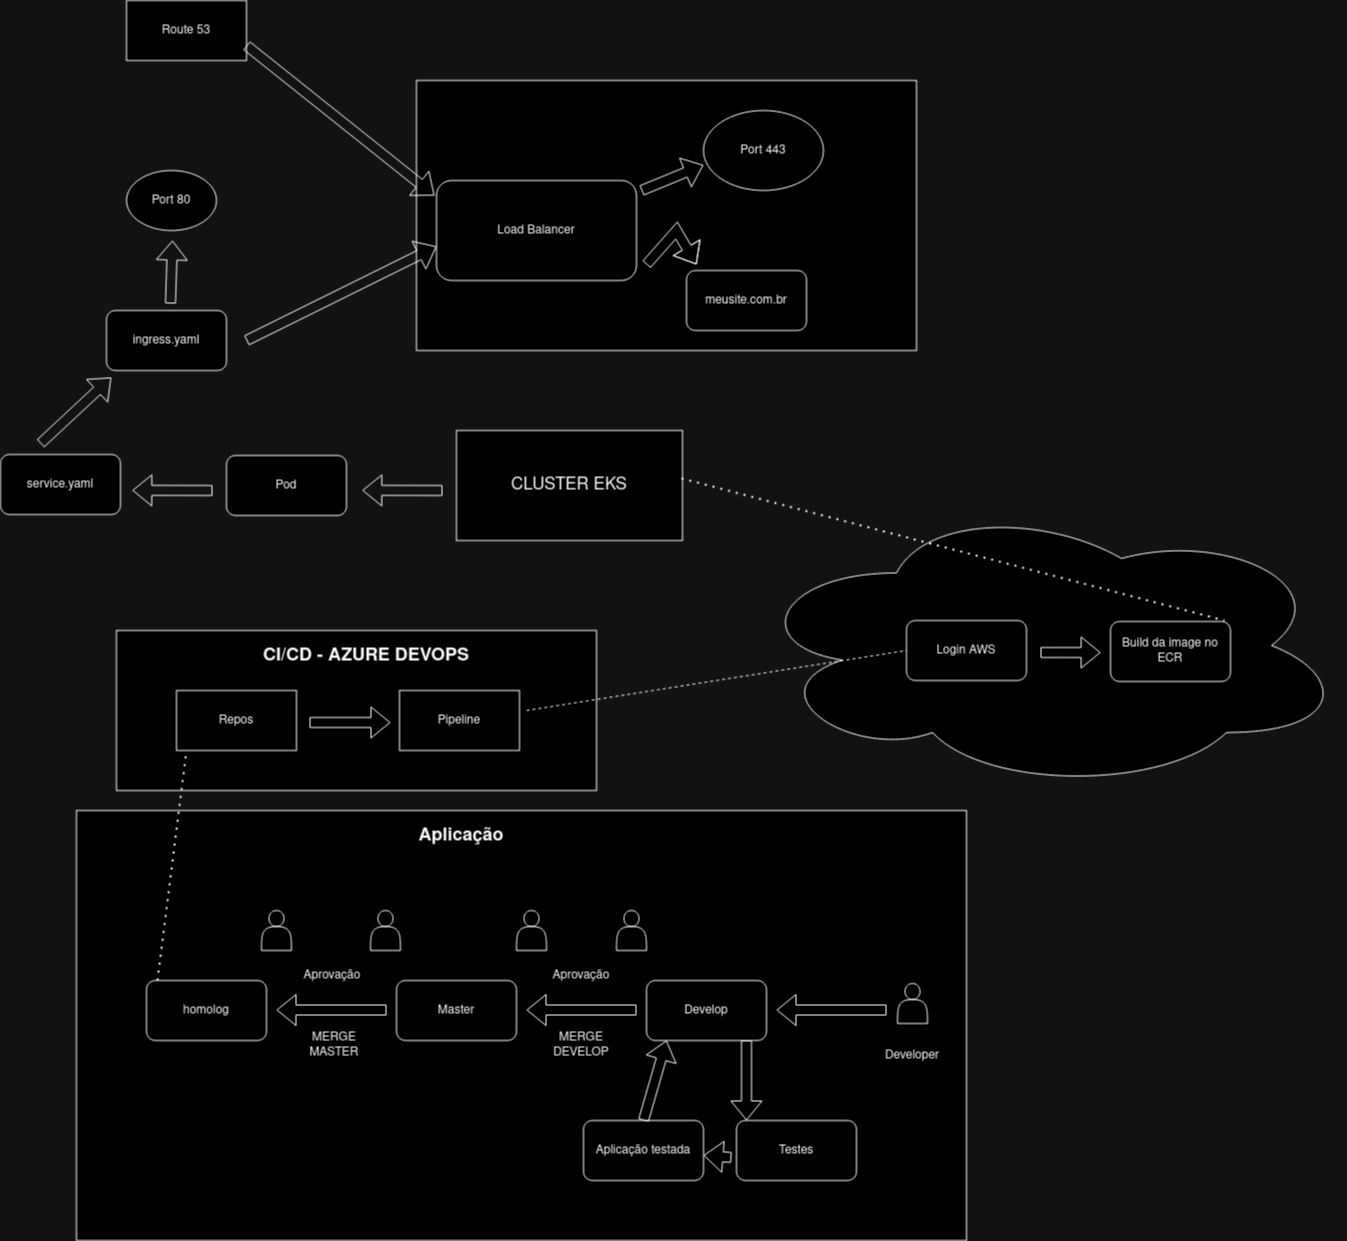

The diagram above was exported from draw.io. Its source (the exported page's mxGraphModel, read from the mxfile embedded in the PNG):
<mxGraphModel dx="1120" dy="1615" grid="1" gridSize="10" guides="1" tooltips="1" connect="1" arrows="1" fold="1" page="1" pageScale="1" pageWidth="827" pageHeight="1169" math="0" shadow="0">
  <root>
    <mxCell id="0" />
    <mxCell id="1" parent="0" />
    <mxCell id="BTPipC6VHDZRXBV-mzMm-51" value="" style="rounded=0;whiteSpace=wrap;html=1;" parent="1" vertex="1">
      <mxGeometry x="420" y="-420" width="500" height="270" as="geometry" />
    </mxCell>
    <mxCell id="BTPipC6VHDZRXBV-mzMm-42" value="" style="ellipse;shape=cloud;whiteSpace=wrap;html=1;" parent="1" vertex="1">
      <mxGeometry x="750" width="600" height="290" as="geometry" />
    </mxCell>
    <mxCell id="BTPipC6VHDZRXBV-mzMm-30" value="" style="rounded=0;whiteSpace=wrap;html=1;" parent="1" vertex="1">
      <mxGeometry x="120" y="130" width="480" height="160" as="geometry" />
    </mxCell>
    <mxCell id="BTPipC6VHDZRXBV-mzMm-23" value="" style="rounded=0;whiteSpace=wrap;html=1;" parent="1" vertex="1">
      <mxGeometry x="80" y="310" width="890" height="430" as="geometry" />
    </mxCell>
    <mxCell id="BTPipC6VHDZRXBV-mzMm-1" value="CLUSTER EKS" style="rounded=0;whiteSpace=wrap;html=1;fontSize=17;" parent="1" vertex="1">
      <mxGeometry x="460" y="-70" width="226" height="110" as="geometry" />
    </mxCell>
    <mxCell id="BTPipC6VHDZRXBV-mzMm-2" value="Develop" style="rounded=1;whiteSpace=wrap;html=1;" parent="1" vertex="1">
      <mxGeometry x="650" y="480" width="120" height="60" as="geometry" />
    </mxCell>
    <mxCell id="BTPipC6VHDZRXBV-mzMm-3" value="" style="shape=flexArrow;endArrow=classic;html=1;rounded=0;" parent="1" edge="1">
      <mxGeometry width="50" height="50" relative="1" as="geometry">
        <mxPoint x="640" y="509.5" as="sourcePoint" />
        <mxPoint x="530" y="509.5" as="targetPoint" />
      </mxGeometry>
    </mxCell>
    <mxCell id="BTPipC6VHDZRXBV-mzMm-4" value="Master" style="rounded=1;whiteSpace=wrap;html=1;" parent="1" vertex="1">
      <mxGeometry x="400" y="480" width="120" height="60" as="geometry" />
    </mxCell>
    <mxCell id="BTPipC6VHDZRXBV-mzMm-5" value="Aprovação" style="text;html=1;strokeColor=none;fillColor=none;align=center;verticalAlign=middle;whiteSpace=wrap;rounded=0;" parent="1" vertex="1">
      <mxGeometry x="520" y="460" width="130" height="30" as="geometry" />
    </mxCell>
    <mxCell id="BTPipC6VHDZRXBV-mzMm-6" value="" style="shape=actor;whiteSpace=wrap;html=1;" parent="1" vertex="1">
      <mxGeometry x="520" y="410" width="30" height="40" as="geometry" />
    </mxCell>
    <mxCell id="BTPipC6VHDZRXBV-mzMm-9" value="" style="shape=actor;whiteSpace=wrap;html=1;" parent="1" vertex="1">
      <mxGeometry x="620" y="410" width="30" height="40" as="geometry" />
    </mxCell>
    <mxCell id="BTPipC6VHDZRXBV-mzMm-10" value="" style="shape=flexArrow;endArrow=classic;html=1;rounded=0;" parent="1" edge="1">
      <mxGeometry width="50" height="50" relative="1" as="geometry">
        <mxPoint x="390" y="509.5" as="sourcePoint" />
        <mxPoint x="280" y="509.5" as="targetPoint" />
        <Array as="points" />
      </mxGeometry>
    </mxCell>
    <mxCell id="BTPipC6VHDZRXBV-mzMm-11" value="homolog" style="rounded=1;whiteSpace=wrap;html=1;" parent="1" vertex="1">
      <mxGeometry x="150" y="480" width="120" height="60" as="geometry" />
    </mxCell>
    <mxCell id="BTPipC6VHDZRXBV-mzMm-15" value="MERGE DEVELOP" style="text;html=1;strokeColor=none;fillColor=none;align=center;verticalAlign=middle;whiteSpace=wrap;rounded=0;" parent="1" vertex="1">
      <mxGeometry x="555" y="530" width="60" height="30" as="geometry" />
    </mxCell>
    <mxCell id="BTPipC6VHDZRXBV-mzMm-16" value="MERGE MASTER" style="text;html=1;strokeColor=none;fillColor=none;align=center;verticalAlign=middle;whiteSpace=wrap;rounded=0;" parent="1" vertex="1">
      <mxGeometry x="308" y="530" width="60" height="30" as="geometry" />
    </mxCell>
    <mxCell id="BTPipC6VHDZRXBV-mzMm-17" value="Aprovação" style="text;html=1;strokeColor=none;fillColor=none;align=center;verticalAlign=middle;whiteSpace=wrap;rounded=0;" parent="1" vertex="1">
      <mxGeometry x="271" y="460" width="130" height="30" as="geometry" />
    </mxCell>
    <mxCell id="BTPipC6VHDZRXBV-mzMm-18" value="" style="shape=actor;whiteSpace=wrap;html=1;" parent="1" vertex="1">
      <mxGeometry x="265" y="410" width="30" height="40" as="geometry" />
    </mxCell>
    <mxCell id="BTPipC6VHDZRXBV-mzMm-19" value="" style="shape=actor;whiteSpace=wrap;html=1;" parent="1" vertex="1">
      <mxGeometry x="374" y="410" width="30" height="40" as="geometry" />
    </mxCell>
    <mxCell id="BTPipC6VHDZRXBV-mzMm-24" value="&lt;font style=&quot;font-size: 18px;&quot;&gt;&lt;b&gt;Aplicação&lt;/b&gt;&lt;/font&gt;" style="text;html=1;strokeColor=none;fillColor=none;align=center;verticalAlign=middle;whiteSpace=wrap;rounded=0;" parent="1" vertex="1">
      <mxGeometry x="435" y="320" width="60" height="30" as="geometry" />
    </mxCell>
    <mxCell id="BTPipC6VHDZRXBV-mzMm-25" value="" style="endArrow=none;dashed=1;html=1;dashPattern=1 3;strokeWidth=2;rounded=0;" parent="1" edge="1">
      <mxGeometry width="50" height="50" relative="1" as="geometry">
        <mxPoint x="161" y="480" as="sourcePoint" />
        <mxPoint x="190" y="250" as="targetPoint" />
      </mxGeometry>
    </mxCell>
    <mxCell id="BTPipC6VHDZRXBV-mzMm-26" value="Repos" style="rounded=0;whiteSpace=wrap;html=1;" parent="1" vertex="1">
      <mxGeometry x="180" y="190" width="120" height="60" as="geometry" />
    </mxCell>
    <mxCell id="BTPipC6VHDZRXBV-mzMm-27" value="" style="shape=flexArrow;endArrow=classic;html=1;rounded=0;" parent="1" edge="1">
      <mxGeometry width="50" height="50" relative="1" as="geometry">
        <mxPoint x="313" y="222" as="sourcePoint" />
        <mxPoint x="394" y="222" as="targetPoint" />
      </mxGeometry>
    </mxCell>
    <mxCell id="BTPipC6VHDZRXBV-mzMm-28" value="Pipeline" style="rounded=0;whiteSpace=wrap;html=1;" parent="1" vertex="1">
      <mxGeometry x="403" y="190" width="120" height="60" as="geometry" />
    </mxCell>
    <mxCell id="BTPipC6VHDZRXBV-mzMm-31" value="&lt;font style=&quot;font-size: 18px;&quot;&gt;&lt;b&gt;CI/CD - AZURE DEVOPS&lt;br&gt;&lt;/b&gt;&lt;/font&gt;" style="text;html=1;strokeColor=none;fillColor=none;align=center;verticalAlign=middle;whiteSpace=wrap;rounded=0;" parent="1" vertex="1">
      <mxGeometry x="260" y="140" width="220" height="30" as="geometry" />
    </mxCell>
    <mxCell id="BTPipC6VHDZRXBV-mzMm-32" value="" style="endArrow=none;dashed=1;html=1;rounded=0;entryX=0;entryY=0.5;entryDx=0;entryDy=0;" parent="1" target="BTPipC6VHDZRXBV-mzMm-34" edge="1">
      <mxGeometry width="50" height="50" relative="1" as="geometry">
        <mxPoint x="530" y="210" as="sourcePoint" />
        <mxPoint x="860" y="150" as="targetPoint" />
      </mxGeometry>
    </mxCell>
    <mxCell id="BTPipC6VHDZRXBV-mzMm-34" value="Login AWS" style="rounded=1;whiteSpace=wrap;html=1;" parent="1" vertex="1">
      <mxGeometry x="910" y="120" width="120" height="60" as="geometry" />
    </mxCell>
    <mxCell id="BTPipC6VHDZRXBV-mzMm-35" value="" style="shape=flexArrow;endArrow=classic;html=1;rounded=0;entryX=0.792;entryY=0.469;entryDx=0;entryDy=0;entryPerimeter=0;" parent="1" edge="1">
      <mxGeometry width="50" height="50" relative="1" as="geometry">
        <mxPoint x="1044" y="152" as="sourcePoint" />
        <mxPoint x="1104.1599999999999" y="152.03999999999996" as="targetPoint" />
      </mxGeometry>
    </mxCell>
    <mxCell id="BTPipC6VHDZRXBV-mzMm-36" value="Build da image no ECR" style="rounded=1;whiteSpace=wrap;html=1;" parent="1" vertex="1">
      <mxGeometry x="1114" y="121" width="120" height="60" as="geometry" />
    </mxCell>
    <mxCell id="BTPipC6VHDZRXBV-mzMm-38" value="" style="endArrow=none;dashed=1;html=1;dashPattern=1 3;strokeWidth=2;rounded=0;entryX=0.95;entryY=-0.017;entryDx=0;entryDy=0;entryPerimeter=0;exitX=0.996;exitY=0.436;exitDx=0;exitDy=0;exitPerimeter=0;" parent="1" source="BTPipC6VHDZRXBV-mzMm-1" target="BTPipC6VHDZRXBV-mzMm-36" edge="1">
      <mxGeometry width="50" height="50" relative="1" as="geometry">
        <mxPoint x="970" y="-20" as="sourcePoint" />
        <mxPoint x="1110" y="-10" as="targetPoint" />
      </mxGeometry>
    </mxCell>
    <mxCell id="BTPipC6VHDZRXBV-mzMm-41" value="" style="shape=flexArrow;endArrow=classic;html=1;rounded=0;entryX=0.31;entryY=0.636;entryDx=0;entryDy=0;entryPerimeter=0;" parent="1" edge="1">
      <mxGeometry width="50" height="50" relative="1" as="geometry">
        <mxPoint x="446" y="-10" as="sourcePoint" />
        <mxPoint x="365.79999999999995" y="-10.11999999999989" as="targetPoint" />
      </mxGeometry>
    </mxCell>
    <mxCell id="BTPipC6VHDZRXBV-mzMm-43" value="Pod" style="rounded=1;whiteSpace=wrap;html=1;" parent="1" vertex="1">
      <mxGeometry x="230" y="-45" width="120" height="60" as="geometry" />
    </mxCell>
    <mxCell id="BTPipC6VHDZRXBV-mzMm-44" value="" style="shape=flexArrow;endArrow=classic;html=1;rounded=0;entryX=0.31;entryY=0.636;entryDx=0;entryDy=0;entryPerimeter=0;" parent="1" edge="1">
      <mxGeometry width="50" height="50" relative="1" as="geometry">
        <mxPoint x="216" y="-10" as="sourcePoint" />
        <mxPoint x="135.79999999999995" y="-10.11999999999989" as="targetPoint" />
      </mxGeometry>
    </mxCell>
    <mxCell id="BTPipC6VHDZRXBV-mzMm-45" value="service.yaml" style="rounded=1;whiteSpace=wrap;html=1;" parent="1" vertex="1">
      <mxGeometry x="4" y="-46" width="120" height="60" as="geometry" />
    </mxCell>
    <mxCell id="BTPipC6VHDZRXBV-mzMm-46" value="" style="shape=flexArrow;endArrow=classic;html=1;rounded=0;" parent="1" edge="1">
      <mxGeometry width="50" height="50" relative="1" as="geometry">
        <mxPoint x="44" y="-57" as="sourcePoint" />
        <mxPoint x="114.8125" y="-123" as="targetPoint" />
      </mxGeometry>
    </mxCell>
    <mxCell id="BTPipC6VHDZRXBV-mzMm-47" value="ingress.yaml" style="rounded=1;whiteSpace=wrap;html=1;" parent="1" vertex="1">
      <mxGeometry x="110" y="-190" width="120" height="60" as="geometry" />
    </mxCell>
    <mxCell id="BTPipC6VHDZRXBV-mzMm-48" value="Port 80" style="ellipse;whiteSpace=wrap;html=1;" parent="1" vertex="1">
      <mxGeometry x="130" y="-330" width="90" height="60" as="geometry" />
    </mxCell>
    <mxCell id="BTPipC6VHDZRXBV-mzMm-49" value="" style="shape=flexArrow;endArrow=classic;html=1;rounded=0;" parent="1" edge="1">
      <mxGeometry width="50" height="50" relative="1" as="geometry">
        <mxPoint x="174" y="-197" as="sourcePoint" />
        <mxPoint x="176" y="-260" as="targetPoint" />
      </mxGeometry>
    </mxCell>
    <mxCell id="BTPipC6VHDZRXBV-mzMm-52" value="Load Balancer" style="rounded=1;whiteSpace=wrap;html=1;" parent="1" vertex="1">
      <mxGeometry x="440" y="-320" width="200" height="100" as="geometry" />
    </mxCell>
    <mxCell id="BTPipC6VHDZRXBV-mzMm-50" value="" style="shape=flexArrow;endArrow=classic;html=1;rounded=0;entryX=0;entryY=0.66;entryDx=0;entryDy=0;entryPerimeter=0;" parent="1" target="BTPipC6VHDZRXBV-mzMm-52" edge="1">
      <mxGeometry width="50" height="50" relative="1" as="geometry">
        <mxPoint x="250" y="-160" as="sourcePoint" />
        <mxPoint x="480" y="-260" as="targetPoint" />
      </mxGeometry>
    </mxCell>
    <mxCell id="BTPipC6VHDZRXBV-mzMm-53" value="Route 53" style="rounded=0;whiteSpace=wrap;html=1;" parent="1" vertex="1">
      <mxGeometry x="130" y="-500" width="120" height="60" as="geometry" />
    </mxCell>
    <mxCell id="BTPipC6VHDZRXBV-mzMm-54" value="" style="shape=flexArrow;endArrow=classic;html=1;rounded=0;exitX=1;exitY=0.75;exitDx=0;exitDy=0;entryX=-0.01;entryY=0.15;entryDx=0;entryDy=0;entryPerimeter=0;" parent="1" source="BTPipC6VHDZRXBV-mzMm-53" target="BTPipC6VHDZRXBV-mzMm-52" edge="1">
      <mxGeometry width="50" height="50" relative="1" as="geometry">
        <mxPoint x="370" y="-270" as="sourcePoint" />
        <mxPoint x="420" y="-320" as="targetPoint" />
      </mxGeometry>
    </mxCell>
    <mxCell id="BTPipC6VHDZRXBV-mzMm-55" value="" style="shape=flexArrow;endArrow=classic;html=1;rounded=0;" parent="1" edge="1">
      <mxGeometry width="50" height="50" relative="1" as="geometry">
        <mxPoint x="645" y="-310" as="sourcePoint" />
        <mxPoint x="707" y="-335.4098360655737" as="targetPoint" />
      </mxGeometry>
    </mxCell>
    <mxCell id="BTPipC6VHDZRXBV-mzMm-57" value="Port 443" style="ellipse;whiteSpace=wrap;html=1;" parent="1" vertex="1">
      <mxGeometry x="707" y="-390" width="120" height="80" as="geometry" />
    </mxCell>
    <mxCell id="BTPipC6VHDZRXBV-mzMm-58" value="" style="shape=flexArrow;endArrow=classic;html=1;rounded=0;" parent="1" edge="1">
      <mxGeometry width="50" height="50" relative="1" as="geometry">
        <mxPoint x="650" y="-236" as="sourcePoint" />
        <mxPoint x="700" y="-236" as="targetPoint" />
        <Array as="points">
          <mxPoint x="680" y="-270" />
        </Array>
      </mxGeometry>
    </mxCell>
    <mxCell id="BTPipC6VHDZRXBV-mzMm-59" value="meusite.com.br" style="rounded=1;whiteSpace=wrap;html=1;" parent="1" vertex="1">
      <mxGeometry x="690" y="-230" width="120" height="60" as="geometry" />
    </mxCell>
    <mxCell id="BTPipC6VHDZRXBV-mzMm-60" value="" style="shape=actor;whiteSpace=wrap;html=1;" parent="1" vertex="1">
      <mxGeometry x="901" y="483" width="30" height="40" as="geometry" />
    </mxCell>
    <mxCell id="BTPipC6VHDZRXBV-mzMm-61" value="Developer" style="text;html=1;strokeColor=none;fillColor=none;align=center;verticalAlign=middle;whiteSpace=wrap;rounded=0;" parent="1" vertex="1">
      <mxGeometry x="886" y="540" width="60" height="30" as="geometry" />
    </mxCell>
    <mxCell id="BTPipC6VHDZRXBV-mzMm-62" value="" style="shape=flexArrow;endArrow=classic;html=1;rounded=0;" parent="1" edge="1">
      <mxGeometry width="50" height="50" relative="1" as="geometry">
        <mxPoint x="890" y="509.5" as="sourcePoint" />
        <mxPoint x="780" y="509.5" as="targetPoint" />
      </mxGeometry>
    </mxCell>
    <mxCell id="BTPipC6VHDZRXBV-mzMm-65" value="" style="shape=flexArrow;endArrow=classic;html=1;rounded=0;exitX=0.5;exitY=1;exitDx=0;exitDy=0;" parent="1" edge="1">
      <mxGeometry width="50" height="50" relative="1" as="geometry">
        <mxPoint x="750" y="540" as="sourcePoint" />
        <mxPoint x="750" y="620" as="targetPoint" />
      </mxGeometry>
    </mxCell>
    <mxCell id="BTPipC6VHDZRXBV-mzMm-66" value="Testes" style="rounded=1;whiteSpace=wrap;html=1;" parent="1" vertex="1">
      <mxGeometry x="740" y="620" width="120" height="60" as="geometry" />
    </mxCell>
    <mxCell id="BTPipC6VHDZRXBV-mzMm-67" value="" style="shape=flexArrow;endArrow=classic;html=1;rounded=0;exitX=-0.042;exitY=0.617;exitDx=0;exitDy=0;exitPerimeter=0;" parent="1" source="BTPipC6VHDZRXBV-mzMm-66" edge="1">
      <mxGeometry width="50" height="50" relative="1" as="geometry">
        <mxPoint x="720" y="670" as="sourcePoint" />
        <mxPoint x="707" y="654.7885402455663" as="targetPoint" />
      </mxGeometry>
    </mxCell>
    <mxCell id="BTPipC6VHDZRXBV-mzMm-69" value="Aplicação testada" style="rounded=1;whiteSpace=wrap;html=1;" parent="1" vertex="1">
      <mxGeometry x="587" y="620" width="120" height="60" as="geometry" />
    </mxCell>
    <mxCell id="BTPipC6VHDZRXBV-mzMm-70" value="" style="shape=flexArrow;endArrow=classic;html=1;rounded=0;exitX=0.5;exitY=0;exitDx=0;exitDy=0;entryX=0.167;entryY=1;entryDx=0;entryDy=0;entryPerimeter=0;" parent="1" source="BTPipC6VHDZRXBV-mzMm-69" target="BTPipC6VHDZRXBV-mzMm-2" edge="1">
      <mxGeometry width="50" height="50" relative="1" as="geometry">
        <mxPoint x="650" y="620" as="sourcePoint" />
        <mxPoint x="700" y="570" as="targetPoint" />
      </mxGeometry>
    </mxCell>
  </root>
</mxGraphModel>